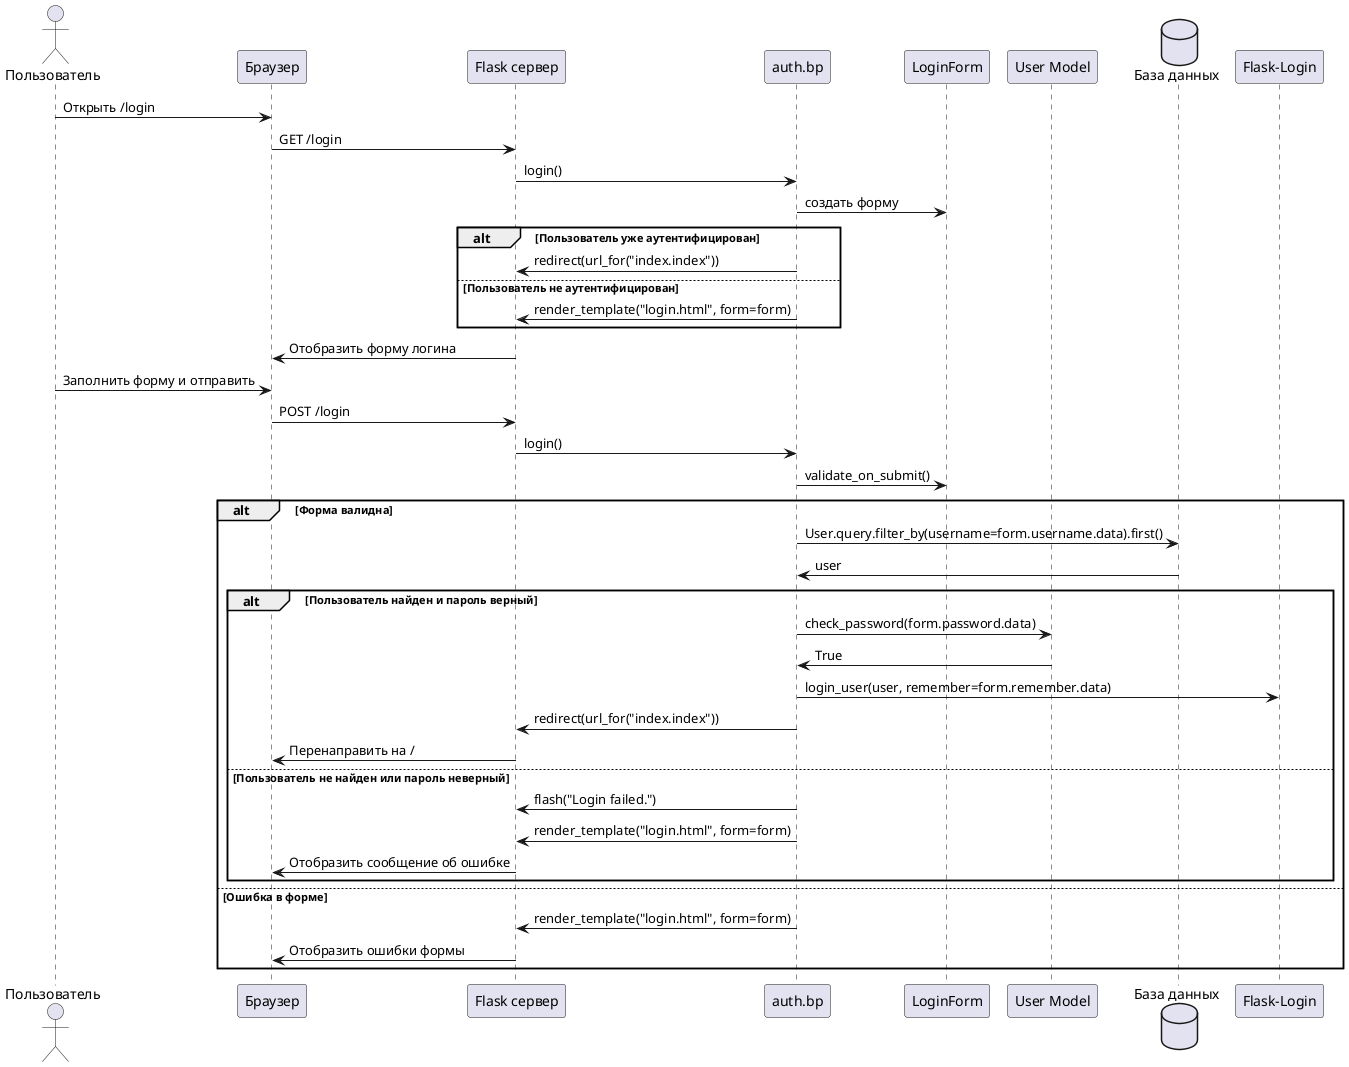

The diagram above was rendered by PlantUML. Its source (embedded in the PNG):
@startuml Login Sequence

actor Пользователь as User
participant "Браузер" as Browser
participant "Flask сервер" as Server
participant "auth.bp" as Auth
participant "LoginForm" as Form
participant "User Model" as UserModel
database "База данных" as DB
participant "Flask-Login" as FlaskLogin

User -> Browser: Открыть /login
Browser -> Server: GET /login
Server -> Auth: login()
Auth -> Form: создать форму
alt Пользователь уже аутентифицирован
    Auth -> Server: redirect(url_for("index.index"))
else Пользователь не аутентифицирован
    Auth -> Server: render_template("login.html", form=form)
end
Server -> Browser: Отобразить форму логина

User -> Browser: Заполнить форму и отправить
Browser -> Server: POST /login
Server -> Auth: login()
Auth -> Form: validate_on_submit()

alt Форма валидна
    Auth -> DB: User.query.filter_by(username=form.username.data).first()
    DB -> Auth: user
    
    alt Пользователь найден и пароль верный
        Auth -> UserModel: check_password(form.password.data)
        UserModel -> Auth: True
        Auth -> FlaskLogin: login_user(user, remember=form.remember.data)
        Auth -> Server: redirect(url_for("index.index"))
        Server -> Browser: Перенаправить на /
    else Пользователь не найден или пароль неверный
        Auth -> Server: flash("Login failed.")
        Auth -> Server: render_template("login.html", form=form)
        Server -> Browser: Отобразить сообщение об ошибке
    end
else Ошибка в форме
    Auth -> Server: render_template("login.html", form=form)
    Server -> Browser: Отобразить ошибки формы
end

@enduml